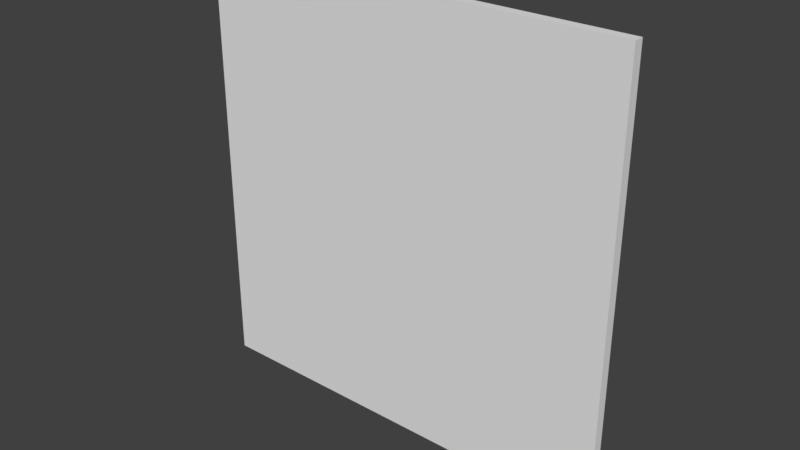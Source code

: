 # Source: reac1_1.blend  (saved by Blender 2.78.0; exported with 4.5.12 LTS)
import bpy
from mathutils import Matrix  # noqa: F401  (used for matrix-valued properties, if any)

bpy.ops.wm.read_factory_settings(use_empty=True)
scene = bpy.context.scene
scene.name = 'Scene'

# ---- collections
col_collection_1 = bpy.data.collections.new('Collection 1'); scene.collection.children.link(col_collection_1)

# ---- materials (node trees are filled in below, after node groups)
mat_reac1_1 = bpy.data.materials.new('reac1_1')
mat_reac1_1.alpha_threshold = 0.0
mat_reac1_1.use_transparent_shadow = False
mat_reac1_1.roughness = 0.5

# ---- material node trees

# ---- world
world_world = bpy.data.worlds.new('World'); scene.world = world_world
world_world.color = (0.05088, 0.05088, 0.05088)
world_world.use_sun_shadow = False
world_world.sun_shadow_jitter_overblur = 0.0
world_world.cycles.sampling_method = 'MANUAL'

# ---- meshes
me_reac1_1 = bpy.data.meshes.new('reac1_1')
me_reac1_1.from_pydata([(-1.28, 1.28, -1.28), (1.28, 1.28, -1.28), (-1.28, 1.28, 1.28), (1.28, 1.28, 1.28), (-1.28, 1.22, -1.28), (1.28, 1.22, -1.28), (-1.28, 1.22, 1.28), (1.28, 1.22, 1.28)], [], [(0, 2, 3, 1), (4, 5, 7, 6), (1, 3, 7, 5), (2, 0, 4, 6), (3, 2, 6, 7), (0, 1, 5, 4)])
_uv = me_reac1_1.uv_layers.new(name='UVMap')
_uv.uv.foreach_set('vector', [0.0, 0.0, 0.0, 1.0, 1.0, 1.0, 1.0, 0.0, 0.0, 0.0, 1.0, 0.0, 1.0, 1.0, 0.0, 1.0, 0.5607, 0.9105, 0.5607, 0.9452, 0.5607, 0.9452, 0.5607, 0.9105, 0.526, 0.9452, 0.526, 0.9105, 0.526, 0.9105, 0.526, 0.9452, 0.5607, 0.9452, 0.526, 0.9452, 0.526, 0.9452, 0.5607, 0.9452, 0.526, 0.9105, 0.5607, 0.9105, 0.5607, 0.9105, 0.526, 0.9105])
me_reac1_1.materials.append(mat_reac1_1)
me_reac1_1.use_remesh_preserve_volume = False
me_reac1_1.use_remesh_preserve_attributes = False
me_reac1_1.use_mirror_vertex_groups = False
me_reac1_1.update()

# ---- objects
ob_reac1_1 = bpy.data.objects.new('reac1_1', me_reac1_1)

# ---- transforms, parenting, visibility, modifiers, constraints
ob_reac1_1.location = (0.0, 0.0, 0.0)
ob_reac1_1.lineart.crease_threshold = 0.0

# ---- collection membership
col_collection_1.objects.link(ob_reac1_1)

# ---- scene / render settings (as saved in the file)
scene.frame_start = 1; scene.frame_end = 2; scene.frame_set(1)
scene.render.engine = 'BLENDER_EEVEE_NEXT'
scene.render.resolution_percentage = 50
scene.render.dither_intensity = 0.0
scene.cycles.use_denoising = False
scene.cycles.samples = 128
scene.cycles.sampling_pattern = 'TABULATED_SOBOL'
scene.cycles.light_sampling_threshold = 0.0
scene.cycles.use_adaptive_sampling = False
scene.cycles.use_light_tree = False
scene.cycles.blur_glossy = 0.0
scene.cycles.sample_clamp_indirect = 0.0
scene.view_settings.view_transform = 'Standard'
bpy.context.view_layer.update()

# ---- added for rendering (the .blend has no active camera and no usable light): camera, sun
cam_auto = bpy.data.cameras.new('AutoCamera')
cam_auto.lens = 50.0
cam_auto.sensor_width = 36.0
cam_auto.clip_end = 1000.0
ob_auto_camera = bpy.data.objects.new('AutoCamera', cam_auto)
scene.collection.objects.link(ob_auto_camera)
ob_auto_camera.location = (3.35013, -2.77016, 2.6801)
ob_auto_camera.rotation_euler = (1.09748, -7.21219e-08, 0.694738)
scene.camera = ob_auto_camera
light_auto_sun = bpy.data.lights.new('AutoSun', 'SUN')
light_auto_sun.energy = 3.0
light_auto_sun.angle = 0.0523599
ob_auto_sun = bpy.data.objects.new('AutoSun', light_auto_sun)
scene.collection.objects.link(ob_auto_sun)
ob_auto_sun.rotation_euler = (0.872665, 0.174533, 0.523599)
bpy.context.view_layer.update()
